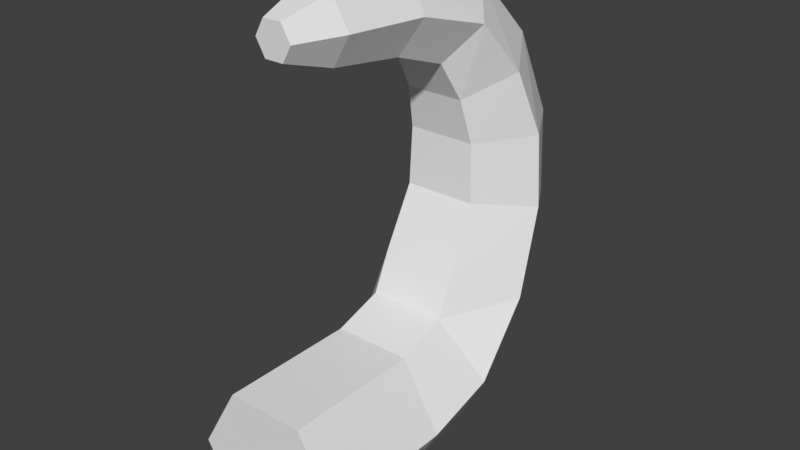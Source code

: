 # Source: Rib.blend  (saved by Blender 2.79.0; exported with 4.5.12 LTS)
import bpy
from mathutils import Matrix  # noqa: F401  (used for matrix-valued properties, if any)

bpy.ops.wm.read_factory_settings(use_empty=True)
scene = bpy.context.scene
scene.name = 'Scene'

# ---- collections
col_collection_1 = bpy.data.collections.new('Collection 1'); scene.collection.children.link(col_collection_1)

# ---- world
world_world = bpy.data.worlds.new('World'); scene.world = world_world
world_world.color = (0.05088, 0.05088, 0.05088)
world_world.use_sun_shadow = False
world_world.sun_shadow_jitter_overblur = 0.0
world_world.cycles.sampling_method = 'MANUAL'

# ---- meshes
me_cylinder_003 = bpy.data.meshes.new('Cylinder.003')
me_cylinder_003.from_pydata([(0.1501, 0.3207, 1.997e-09), (0.1501, 0.0554, 1.997e-09), (0.07507, 0.3207, -0.13), (0.07507, 0.0554, -0.13), (-0.07507, 0.3207, -0.13), (-0.07507, 0.0554, -0.13), (-0.1501, 0.3207, -1.59e-08), (-0.1501, 0.0554, -3.38e-08), (-0.07507, 0.3207, 0.13), (-0.07507, 0.0554, 0.13), (0.07507, 0.3207, 0.13), (0.07507, 0.0554, 0.13), (0.1501, 0.4605, 0.03857), (0.07507, 0.5026, -0.08443), (-0.07507, 0.5026, -0.08443), (-0.1501, 0.4605, 0.03857), (-0.07507, 0.4184, 0.1616), (0.07507, 0.4184, 0.1616), (0.1501, 0.5646, 0.1699), (0.07507, 0.6748, 0.1009), (-0.07507, 0.6748, 0.1009), (-0.1501, 0.5646, 0.1699), (-0.07507, 0.4544, 0.2389), (0.07507, 0.4544, 0.2389), (0.1385, 0.627, 0.3293), (0.06926, 0.7436, 0.3013), (-0.06926, 0.7436, 0.3013), (-0.1385, 0.627, 0.3293), (-0.06926, 0.5103, 0.3572), (0.06926, 0.5103, 0.3572), (0.1308, 0.6263, 0.4681), (0.06538, 0.7396, 0.4663), (-0.06538, 0.7396, 0.4663), (-0.1308, 0.6263, 0.4681), (-0.06538, 0.5131, 0.4698), (0.06538, 0.5131, 0.4698), (0.1125, 0.5806, 0.5932), (0.05627, 0.6699, 0.6322), (-0.05627, 0.6699, 0.6322), (-0.1125, 0.5806, 0.5932), (-0.05627, 0.4912, 0.5541), (0.05627, 0.4912, 0.5541), (0.09507, 0.4987, 0.6924), (0.04753, 0.5498, 0.7569), (-0.04753, 0.5498, 0.7569), (-0.09507, 0.4987, 0.6924), (-0.04753, 0.4476, 0.6278), (0.04753, 0.4476, 0.6278), (0.08127, 0.3613, 0.7327), (0.04063, 0.3765, 0.8015), (-0.04063, 0.3765, 0.8015), (-0.08127, 0.3613, 0.7327), (-0.04063, 0.3462, 0.664), (0.04063, 0.3462, 0.664), (0.06608, 0.2076, 0.7386), (0.03304, 0.2074, 0.7958), (-0.03304, 0.2074, 0.7958), (-0.06608, 0.2076, 0.7386), (-0.03304, 0.2078, 0.6814), (0.03304, 0.2078, 0.6814), (0.03537, 0.1192, 0.7383), (0.01768, 0.1191, 0.7689), (-0.01768, 0.1191, 0.7689), (-0.03537, 0.1192, 0.7383), (-0.01768, 0.1193, 0.7077), (0.01768, 0.1193, 0.7077)], [], [(0, 1, 3, 2), (2, 3, 5, 4), (4, 5, 7, 6), (6, 7, 9, 8), (3, 1, 11, 9, 7, 5), (8, 9, 11, 10), (10, 11, 1, 0), (6, 8, 16, 15), (17, 12, 18, 23), (2, 4, 14, 13), (8, 10, 17, 16), (0, 2, 13, 12), (4, 6, 15, 14), (10, 0, 12, 17), (22, 23, 29, 28), (15, 16, 22, 21), (13, 14, 20, 19), (16, 17, 23, 22), (14, 15, 21, 20), (12, 13, 19, 18), (29, 24, 30, 35), (20, 21, 27, 26), (18, 19, 25, 24), (23, 18, 24, 29), (21, 22, 28, 27), (19, 20, 26, 25), (34, 35, 41, 40), (27, 28, 34, 33), (25, 26, 32, 31), (28, 29, 35, 34), (26, 27, 33, 32), (24, 25, 31, 30), (39, 40, 46, 45), (32, 33, 39, 38), (30, 31, 37, 36), (35, 30, 36, 41), (33, 34, 40, 39), (31, 32, 38, 37), (44, 45, 51, 50), (37, 38, 44, 43), (40, 41, 47, 46), (38, 39, 45, 44), (36, 37, 43, 42), (41, 36, 42, 47), (49, 50, 56, 55), (42, 43, 49, 48), (47, 42, 48, 53), (45, 46, 52, 51), (43, 44, 50, 49), (46, 47, 53, 52), (54, 55, 61, 60), (52, 53, 59, 58), (50, 51, 57, 56), (48, 49, 55, 54), (53, 48, 54, 59), (51, 52, 58, 57), (60, 61, 62, 63, 64, 65), (59, 54, 60, 65), (57, 58, 64, 63), (55, 56, 62, 61), (58, 59, 65, 64), (56, 57, 63, 62)])
me_cylinder_003.use_remesh_preserve_volume = False
me_cylinder_003.use_remesh_preserve_attributes = False
me_cylinder_003.use_mirror_vertex_groups = False
me_cylinder_003.update()

# ---- objects
ob_cylinder_003 = bpy.data.objects.new('Cylinder.003', me_cylinder_003)

# ---- transforms, parenting, visibility, modifiers, constraints
ob_cylinder_003.location = (0.0, 0.0, 4.967e-08)
ob_cylinder_003.lineart.crease_threshold = 0.0

# ---- collection membership
col_collection_1.objects.link(ob_cylinder_003)

# ---- scene / render settings (as saved in the file)
scene.frame_start = 1; scene.frame_end = 250; scene.frame_set(1)
scene.render.engine = 'BLENDER_EEVEE_NEXT'
scene.render.resolution_percentage = 50
scene.render.dither_intensity = 0.0
scene.cycles.use_denoising = False
scene.cycles.samples = 128
scene.cycles.sampling_pattern = 'TABULATED_SOBOL'
scene.cycles.use_adaptive_sampling = False
scene.cycles.use_light_tree = False
scene.cycles.blur_glossy = 0.0
scene.cycles.sample_clamp_indirect = 0.0
scene.view_settings.view_transform = 'Standard'
bpy.context.view_layer.update()

# ---- added for rendering (the .blend has no active camera and no usable light): camera, sun
cam_auto = bpy.data.cameras.new('AutoCamera')
cam_auto.lens = 50.0
cam_auto.sensor_width = 36.0
cam_auto.clip_end = 1000.0
ob_auto_camera = bpy.data.objects.new('AutoCamera', cam_auto)
scene.collection.objects.link(ob_auto_camera)
ob_auto_camera.location = (1.10698, -0.928859, 1.22131)
ob_auto_camera.rotation_euler = (1.09748, -7.21219e-08, 0.694738)
scene.camera = ob_auto_camera
light_auto_sun = bpy.data.lights.new('AutoSun', 'SUN')
light_auto_sun.energy = 3.0
light_auto_sun.angle = 0.0523599
ob_auto_sun = bpy.data.objects.new('AutoSun', light_auto_sun)
scene.collection.objects.link(ob_auto_sun)
ob_auto_sun.rotation_euler = (0.872665, 0.174533, 0.523599)
bpy.context.view_layer.update()
